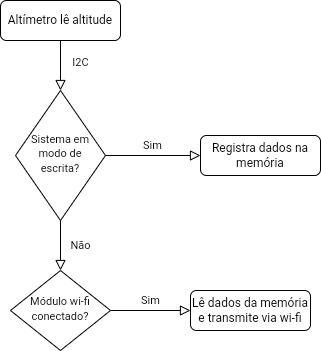

The diagram above was exported from draw.io. Its source (the exported page's mxGraphModel, read from the mxfile embedded in the PNG):
<mxGraphModel dx="287" dy="491" grid="1" gridSize="10" guides="1" tooltips="1" connect="1" arrows="1" fold="1" page="1" pageScale="1" pageWidth="827" pageHeight="1169" math="0" shadow="0">
  <root>
    <mxCell id="WIyWlLk6GJQsqaUBKTNV-0" />
    <mxCell id="WIyWlLk6GJQsqaUBKTNV-1" parent="WIyWlLk6GJQsqaUBKTNV-0" />
    <mxCell id="WIyWlLk6GJQsqaUBKTNV-2" value="" style="rounded=0;html=1;jettySize=auto;orthogonalLoop=1;fontSize=11;endArrow=block;endFill=0;endSize=8;strokeWidth=1;shadow=0;labelBackgroundColor=none;edgeStyle=orthogonalEdgeStyle;" parent="WIyWlLk6GJQsqaUBKTNV-1" source="WIyWlLk6GJQsqaUBKTNV-3" target="WIyWlLk6GJQsqaUBKTNV-6" edge="1">
      <mxGeometry relative="1" as="geometry" />
    </mxCell>
    <mxCell id="25QT9OovDDLmMwLN8Fps-2" value="&lt;font style=&quot;font-size: 11px;&quot;&gt;I2C&lt;/font&gt;" style="edgeLabel;html=1;align=center;verticalAlign=middle;resizable=0;points=[];fontSize=16;" vertex="1" connectable="0" parent="WIyWlLk6GJQsqaUBKTNV-2">
      <mxGeometry x="-0.3604" y="-4" relative="1" as="geometry">
        <mxPoint x="24" y="4" as="offset" />
      </mxGeometry>
    </mxCell>
    <mxCell id="WIyWlLk6GJQsqaUBKTNV-3" value="Altímetro lê altitude" style="rounded=1;whiteSpace=wrap;html=1;fontSize=12;glass=0;strokeWidth=1;shadow=0;" parent="WIyWlLk6GJQsqaUBKTNV-1" vertex="1">
      <mxGeometry x="140" y="80" width="120" height="40" as="geometry" />
    </mxCell>
    <mxCell id="WIyWlLk6GJQsqaUBKTNV-4" value="Não" style="rounded=0;html=1;jettySize=auto;orthogonalLoop=1;fontSize=11;endArrow=block;endFill=0;endSize=8;strokeWidth=1;shadow=0;labelBackgroundColor=none;edgeStyle=orthogonalEdgeStyle;" parent="WIyWlLk6GJQsqaUBKTNV-1" source="WIyWlLk6GJQsqaUBKTNV-6" target="WIyWlLk6GJQsqaUBKTNV-10" edge="1">
      <mxGeometry y="20" relative="1" as="geometry">
        <mxPoint as="offset" />
      </mxGeometry>
    </mxCell>
    <mxCell id="WIyWlLk6GJQsqaUBKTNV-5" value="Sim" style="edgeStyle=orthogonalEdgeStyle;rounded=0;html=1;jettySize=auto;orthogonalLoop=1;fontSize=11;endArrow=block;endFill=0;endSize=8;strokeWidth=1;shadow=0;labelBackgroundColor=none;" parent="WIyWlLk6GJQsqaUBKTNV-1" source="WIyWlLk6GJQsqaUBKTNV-6" target="WIyWlLk6GJQsqaUBKTNV-7" edge="1">
      <mxGeometry y="10" relative="1" as="geometry">
        <mxPoint as="offset" />
      </mxGeometry>
    </mxCell>
    <mxCell id="WIyWlLk6GJQsqaUBKTNV-6" value="&lt;font style=&quot;font-size: 11px;&quot;&gt;Sistema em modo de escrita?&lt;/font&gt;" style="rhombus;whiteSpace=wrap;html=1;shadow=0;fontFamily=Helvetica;fontSize=12;align=center;strokeWidth=1;spacing=6;spacingTop=-4;" parent="WIyWlLk6GJQsqaUBKTNV-1" vertex="1">
      <mxGeometry x="155" y="170" width="90" height="130" as="geometry" />
    </mxCell>
    <mxCell id="WIyWlLk6GJQsqaUBKTNV-7" value="Registra dados na memória" style="rounded=1;whiteSpace=wrap;html=1;fontSize=12;glass=0;strokeWidth=1;shadow=0;" parent="WIyWlLk6GJQsqaUBKTNV-1" vertex="1">
      <mxGeometry x="340" y="215" width="120" height="40" as="geometry" />
    </mxCell>
    <mxCell id="WIyWlLk6GJQsqaUBKTNV-9" value="Sim" style="edgeStyle=orthogonalEdgeStyle;rounded=0;html=1;jettySize=auto;orthogonalLoop=1;fontSize=11;endArrow=block;endFill=0;endSize=8;strokeWidth=1;shadow=0;labelBackgroundColor=none;" parent="WIyWlLk6GJQsqaUBKTNV-1" source="WIyWlLk6GJQsqaUBKTNV-10" target="WIyWlLk6GJQsqaUBKTNV-12" edge="1">
      <mxGeometry y="10" relative="1" as="geometry">
        <mxPoint as="offset" />
      </mxGeometry>
    </mxCell>
    <mxCell id="WIyWlLk6GJQsqaUBKTNV-10" value="&lt;font style=&quot;font-size: 11px;&quot;&gt;Módulo wi-fi conectado?&lt;/font&gt;" style="rhombus;whiteSpace=wrap;html=1;shadow=0;fontFamily=Helvetica;fontSize=12;align=center;strokeWidth=1;spacing=6;spacingTop=-4;" parent="WIyWlLk6GJQsqaUBKTNV-1" vertex="1">
      <mxGeometry x="150" y="350" width="100" height="80" as="geometry" />
    </mxCell>
    <mxCell id="WIyWlLk6GJQsqaUBKTNV-12" value="Lê dados da memória e transmite via wi-fi" style="rounded=1;whiteSpace=wrap;html=1;fontSize=12;glass=0;strokeWidth=1;shadow=0;" parent="WIyWlLk6GJQsqaUBKTNV-1" vertex="1">
      <mxGeometry x="330" y="370" width="120" height="40" as="geometry" />
    </mxCell>
  </root>
</mxGraphModel>